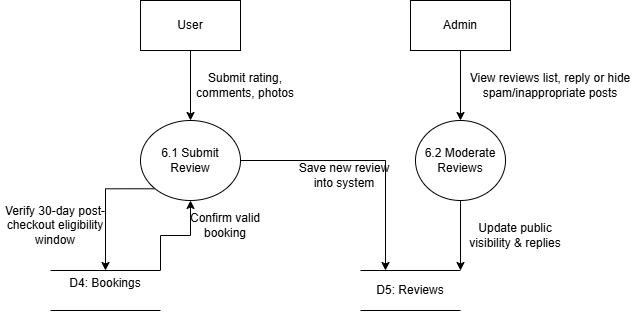

The diagram above was exported from draw.io. Its source (the exported page's mxGraphModel, read from the mxfile embedded in the PNG):
<mxGraphModel dx="1030" dy="658" grid="1" gridSize="10" guides="1" tooltips="1" connect="1" arrows="1" fold="1" page="1" pageScale="1" pageWidth="827" pageHeight="1169" math="0" shadow="0">
  <root>
    <mxCell id="0" />
    <mxCell id="1" parent="0" />
    <mxCell id="cXAy5emKrFh7gls9x0oJ-7" edge="1" parent="1" source="cXAy5emKrFh7gls9x0oJ-1" style="edgeStyle=orthogonalEdgeStyle;rounded=0;orthogonalLoop=1;jettySize=auto;html=1;exitX=0.5;exitY=1;exitDx=0;exitDy=0;entryX=0.5;entryY=0;entryDx=0;entryDy=0;defaultLabelBackgroundColor=page;" target="cXAy5emKrFh7gls9x0oJ-4">
      <mxGeometry relative="1" as="geometry" />
    </mxCell>
    <mxCell id="cXAy5emKrFh7gls9x0oJ-1" parent="1" style="html=1;dashed=0;whiteSpace=wrap;" value="User" vertex="1">
      <mxGeometry height="50" width="100" x="210" y="130" as="geometry" />
    </mxCell>
    <mxCell id="cXAy5emKrFh7gls9x0oJ-15" edge="1" parent="1" source="cXAy5emKrFh7gls9x0oJ-2" style="edgeStyle=orthogonalEdgeStyle;rounded=0;orthogonalLoop=1;jettySize=auto;html=1;exitX=0.5;exitY=1;exitDx=0;exitDy=0;entryX=0.5;entryY=0;entryDx=0;entryDy=0;defaultLabelBackgroundColor=page;" target="cXAy5emKrFh7gls9x0oJ-3">
      <mxGeometry relative="1" as="geometry" />
    </mxCell>
    <mxCell id="cXAy5emKrFh7gls9x0oJ-2" parent="1" style="html=1;dashed=0;whiteSpace=wrap;" value="Admin" vertex="1">
      <mxGeometry height="50" width="100" x="480" y="130" as="geometry" />
    </mxCell>
    <mxCell id="cXAy5emKrFh7gls9x0oJ-17" edge="1" parent="1" source="cXAy5emKrFh7gls9x0oJ-3" style="edgeStyle=orthogonalEdgeStyle;rounded=0;orthogonalLoop=1;jettySize=auto;html=1;exitX=0.5;exitY=1;exitDx=0;exitDy=0;entryX=1;entryY=0;entryDx=0;entryDy=0;defaultLabelBackgroundColor=page;" target="cXAy5emKrFh7gls9x0oJ-6">
      <mxGeometry relative="1" as="geometry" />
    </mxCell>
    <mxCell id="cXAy5emKrFh7gls9x0oJ-3" parent="1" style="shape=ellipse;html=1;dashed=0;whiteSpace=wrap;perimeter=ellipsePerimeter;" value="6.2 Moderate Reviews" vertex="1">
      <mxGeometry height="80" width="90" x="485" y="250" as="geometry" />
    </mxCell>
    <mxCell id="cXAy5emKrFh7gls9x0oJ-9" edge="1" parent="1" source="cXAy5emKrFh7gls9x0oJ-4" style="edgeStyle=orthogonalEdgeStyle;rounded=0;orthogonalLoop=1;jettySize=auto;html=1;exitX=0;exitY=1;exitDx=0;exitDy=0;entryX=0.5;entryY=0;entryDx=0;entryDy=0;defaultLabelBackgroundColor=page;" target="cXAy5emKrFh7gls9x0oJ-5">
      <mxGeometry relative="1" as="geometry">
        <Array as="points">
          <mxPoint x="175" y="318.3" />
        </Array>
      </mxGeometry>
    </mxCell>
    <mxCell id="cXAy5emKrFh7gls9x0oJ-13" edge="1" parent="1" source="cXAy5emKrFh7gls9x0oJ-4" style="edgeStyle=orthogonalEdgeStyle;rounded=0;orthogonalLoop=1;jettySize=auto;html=1;exitX=1;exitY=0.5;exitDx=0;exitDy=0;entryX=0.25;entryY=0;entryDx=0;entryDy=0;defaultLabelBackgroundColor=page;" target="cXAy5emKrFh7gls9x0oJ-6">
      <mxGeometry relative="1" as="geometry" />
    </mxCell>
    <mxCell id="cXAy5emKrFh7gls9x0oJ-4" parent="1" style="shape=ellipse;html=1;dashed=0;whiteSpace=wrap;perimeter=ellipsePerimeter;" value="6.1 Submit Review" vertex="1">
      <mxGeometry height="80" width="100" x="210" y="250" as="geometry" />
    </mxCell>
    <mxCell id="cXAy5emKrFh7gls9x0oJ-11" edge="1" parent="1" source="cXAy5emKrFh7gls9x0oJ-5" style="edgeStyle=orthogonalEdgeStyle;rounded=0;orthogonalLoop=1;jettySize=auto;html=1;exitX=1;exitY=0;exitDx=0;exitDy=0;entryX=0.5;entryY=1;entryDx=0;entryDy=0;defaultLabelBackgroundColor=page;" target="cXAy5emKrFh7gls9x0oJ-4">
      <mxGeometry relative="1" as="geometry" />
    </mxCell>
    <mxCell id="cXAy5emKrFh7gls9x0oJ-5" parent="1" style="html=1;dashed=0;whiteSpace=wrap;shape=partialRectangle;right=0;left=0;" value="&#10;D4: Bookings&#10;&#10;" vertex="1">
      <mxGeometry height="40" width="110" x="120" y="400" as="geometry" />
    </mxCell>
    <mxCell id="cXAy5emKrFh7gls9x0oJ-6" parent="1" style="html=1;dashed=0;whiteSpace=wrap;shape=partialRectangle;right=0;left=0;" value="D5: Reviews" vertex="1">
      <mxGeometry height="40" width="100" x="430" y="400" as="geometry" />
    </mxCell>
    <mxCell id="cXAy5emKrFh7gls9x0oJ-8" parent="1" style="text;html=1;whiteSpace=wrap;strokeColor=none;fillColor=none;align=center;verticalAlign=middle;rounded=0;" value="Submit rating, comments, photos" vertex="1">
      <mxGeometry height="30" width="110" x="260" y="200" as="geometry" />
    </mxCell>
    <mxCell id="cXAy5emKrFh7gls9x0oJ-10" parent="1" style="text;html=1;whiteSpace=wrap;strokeColor=none;fillColor=none;align=center;verticalAlign=middle;rounded=0;" value="Verify 30-day post-checkout eligibility window" vertex="1">
      <mxGeometry height="30" width="110" x="70" y="340" as="geometry" />
    </mxCell>
    <mxCell id="cXAy5emKrFh7gls9x0oJ-12" parent="1" style="text;html=1;whiteSpace=wrap;strokeColor=none;fillColor=none;align=center;verticalAlign=middle;rounded=0;" value="Confirm valid booking" vertex="1">
      <mxGeometry height="30" width="90" x="250" y="340" as="geometry" />
    </mxCell>
    <mxCell id="cXAy5emKrFh7gls9x0oJ-14" parent="1" style="text;html=1;whiteSpace=wrap;strokeColor=none;fillColor=none;align=center;verticalAlign=middle;rounded=0;" value="Save new review into system" vertex="1">
      <mxGeometry height="30" width="110" x="359" y="290" as="geometry" />
    </mxCell>
    <mxCell id="cXAy5emKrFh7gls9x0oJ-16" parent="1" style="text;html=1;whiteSpace=wrap;strokeColor=none;fillColor=none;align=center;verticalAlign=middle;rounded=0;" value="View reviews list, reply or hide spam/inappropriate posts" vertex="1">
      <mxGeometry height="30" width="180" x="530" y="200" as="geometry" />
    </mxCell>
    <mxCell id="cXAy5emKrFh7gls9x0oJ-18" parent="1" style="text;html=1;whiteSpace=wrap;strokeColor=none;fillColor=none;align=center;verticalAlign=middle;rounded=0;" value="Update public visibility &amp;amp; replies" vertex="1">
      <mxGeometry height="30" width="110" x="530" y="350" as="geometry" />
    </mxCell>
  </root>
</mxGraphModel>